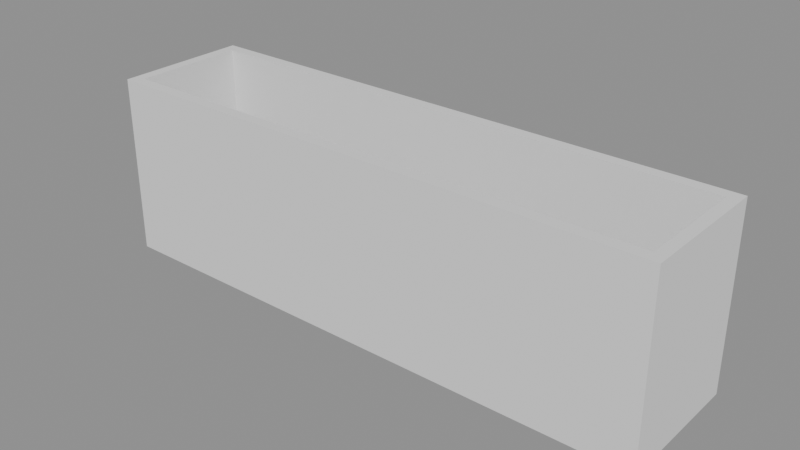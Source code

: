 # Source: p0244.blend  (saved by Blender 4.5.90; exported with 4.5.12 LTS)
import bpy
from mathutils import Matrix  # noqa: F401  (used for matrix-valued properties, if any)

bpy.ops.wm.read_factory_settings(use_empty=True)
scene = bpy.context.scene
scene.name = 'Scene'

# ---- collections
col_asset_p0244 = bpy.data.collections.new('Asset_p0244'); scene.collection.children.link(col_asset_p0244)

# ---- meshes
me_cube_006 = bpy.data.meshes.new('Cube.006')
me_cube_006.from_pydata([(-0.025, -0.25, -0.4), (-0.025, -0.25, 0.4), (-0.025, 0.25, -0.4), (-0.025, 0.25, 0.4), (0.025, -0.25, -0.4), (0.025, -0.25, 0.4), (0.025, 0.25, -0.4), (0.025, 0.25, 0.4)], [], [(0, 1, 3, 2), (2, 3, 7, 6), (6, 7, 5, 4), (4, 5, 1, 0), (2, 6, 4, 0), (7, 3, 1, 5)])
_uv = me_cube_006.uv_layers.new(name='UVMap')
_uv.uv.foreach_set('vector', [0.375, 0.0, 0.625, 0.0, 0.625, 0.25, 0.375, 0.25, 0.375, 0.25, 0.625, 0.25, 0.625, 0.5, 0.375, 0.5, 0.375, 0.5, 0.625, 0.5, 0.625, 0.75, 0.375, 0.75, 0.375, 0.75, 0.625, 0.75, 0.625, 1.0, 0.375, 1.0, 0.125, 0.5, 0.375, 0.5, 0.375, 0.75, 0.125, 0.75, 0.625, 0.5, 0.875, 0.5, 0.875, 0.75, 0.625, 0.75])
me_cube_006.update()
me_cube_007 = bpy.data.meshes.new('Cube.007')
me_cube_007.from_pydata([(-0.025, -0.25, -0.4), (-0.025, -0.25, 0.4), (-0.025, 0.25, -0.4), (-0.025, 0.25, 0.4), (0.025, -0.25, -0.4), (0.025, -0.25, 0.4), (0.025, 0.25, -0.4), (0.025, 0.25, 0.4)], [], [(0, 1, 3, 2), (2, 3, 7, 6), (6, 7, 5, 4), (4, 5, 1, 0), (2, 6, 4, 0), (7, 3, 1, 5)])
_uv = me_cube_007.uv_layers.new(name='UVMap')
_uv.uv.foreach_set('vector', [0.375, 0.0, 0.625, 0.0, 0.625, 0.25, 0.375, 0.25, 0.375, 0.25, 0.625, 0.25, 0.625, 0.5, 0.375, 0.5, 0.375, 0.5, 0.625, 0.5, 0.625, 0.75, 0.375, 0.75, 0.375, 0.75, 0.625, 0.75, 0.625, 1.0, 0.375, 1.0, 0.125, 0.5, 0.375, 0.5, 0.375, 0.75, 0.125, 0.75, 0.625, 0.5, 0.875, 0.5, 0.875, 0.75, 0.625, 0.75])
me_cube_007.update()
me_cube_004 = bpy.data.meshes.new('Cube.004')
me_cube_004.from_pydata([(-1.2, -0.025, -0.4), (-1.2, -0.025, 0.4), (-1.2, 0.025, -0.4), (-1.2, 0.025, 0.4), (1.2, -0.025, -0.4), (1.2, -0.025, 0.4), (1.2, 0.025, -0.4), (1.2, 0.025, 0.4)], [], [(0, 1, 3, 2), (2, 3, 7, 6), (6, 7, 5, 4), (4, 5, 1, 0), (2, 6, 4, 0), (7, 3, 1, 5)])
_uv = me_cube_004.uv_layers.new(name='UVMap')
_uv.uv.foreach_set('vector', [0.375, 0.0, 0.625, 0.0, 0.625, 0.25, 0.375, 0.25, 0.375, 0.25, 0.625, 0.25, 0.625, 0.5, 0.375, 0.5, 0.375, 0.5, 0.625, 0.5, 0.625, 0.75, 0.375, 0.75, 0.375, 0.75, 0.625, 0.75, 0.625, 1.0, 0.375, 1.0, 0.125, 0.5, 0.375, 0.5, 0.375, 0.75, 0.125, 0.75, 0.625, 0.5, 0.875, 0.5, 0.875, 0.75, 0.625, 0.75])
me_cube_004.update()
me_cube_005 = bpy.data.meshes.new('Cube.005')
me_cube_005.from_pydata([(-1.2, -0.025, -0.4), (-1.2, -0.025, 0.4), (-1.2, 0.025, -0.4), (-1.2, 0.025, 0.4), (1.2, -0.025, -0.4), (1.2, -0.025, 0.4), (1.2, 0.025, -0.4), (1.2, 0.025, 0.4)], [], [(0, 1, 3, 2), (2, 3, 7, 6), (6, 7, 5, 4), (4, 5, 1, 0), (2, 6, 4, 0), (7, 3, 1, 5)])
_uv = me_cube_005.uv_layers.new(name='UVMap')
_uv.uv.foreach_set('vector', [0.375, 0.0, 0.625, 0.0, 0.625, 0.25, 0.375, 0.25, 0.375, 0.25, 0.625, 0.25, 0.625, 0.5, 0.375, 0.5, 0.375, 0.5, 0.625, 0.5, 0.625, 0.75, 0.375, 0.75, 0.375, 0.75, 0.625, 0.75, 0.625, 1.0, 0.375, 1.0, 0.125, 0.5, 0.375, 0.5, 0.375, 0.75, 0.125, 0.75, 0.625, 0.5, 0.875, 0.5, 0.875, 0.75, 0.625, 0.75])
me_cube_005.update()
me_cube = bpy.data.meshes.new('Cube')
me_cube.from_pydata([(-0.025, -0.025, -0.4), (-0.025, -0.025, 0.4), (-0.025, 0.025, -0.4), (-0.025, 0.025, 0.4), (0.025, -0.025, -0.4), (0.025, -0.025, 0.4), (0.025, 0.025, -0.4), (0.025, 0.025, 0.4)], [], [(0, 1, 3, 2), (2, 3, 7, 6), (6, 7, 5, 4), (4, 5, 1, 0), (2, 6, 4, 0), (7, 3, 1, 5)])
_uv = me_cube.uv_layers.new(name='UVMap')
_uv.uv.foreach_set('vector', [0.375, 0.0, 0.625, 0.0, 0.625, 0.25, 0.375, 0.25, 0.375, 0.25, 0.625, 0.25, 0.625, 0.5, 0.375, 0.5, 0.375, 0.5, 0.625, 0.5, 0.625, 0.75, 0.375, 0.75, 0.375, 0.75, 0.625, 0.75, 0.625, 1.0, 0.375, 1.0, 0.125, 0.5, 0.375, 0.5, 0.375, 0.75, 0.125, 0.75, 0.625, 0.5, 0.875, 0.5, 0.875, 0.75, 0.625, 0.75])
me_cube.update()
me_cube_001 = bpy.data.meshes.new('Cube.001')
me_cube_001.from_pydata([(-0.025, -0.025, -0.4), (-0.025, -0.025, 0.4), (-0.025, 0.025, -0.4), (-0.025, 0.025, 0.4), (0.025, -0.025, -0.4), (0.025, -0.025, 0.4), (0.025, 0.025, -0.4), (0.025, 0.025, 0.4)], [], [(0, 1, 3, 2), (2, 3, 7, 6), (6, 7, 5, 4), (4, 5, 1, 0), (2, 6, 4, 0), (7, 3, 1, 5)])
_uv = me_cube_001.uv_layers.new(name='UVMap')
_uv.uv.foreach_set('vector', [0.375, 0.0, 0.625, 0.0, 0.625, 0.25, 0.375, 0.25, 0.375, 0.25, 0.625, 0.25, 0.625, 0.5, 0.375, 0.5, 0.375, 0.5, 0.625, 0.5, 0.625, 0.75, 0.375, 0.75, 0.375, 0.75, 0.625, 0.75, 0.625, 1.0, 0.375, 1.0, 0.125, 0.5, 0.375, 0.5, 0.375, 0.75, 0.125, 0.75, 0.625, 0.5, 0.875, 0.5, 0.875, 0.75, 0.625, 0.75])
me_cube_001.update()
me_cube_002 = bpy.data.meshes.new('Cube.002')
me_cube_002.from_pydata([(-0.025, -0.025, -0.4), (-0.025, -0.025, 0.4), (-0.025, 0.025, -0.4), (-0.025, 0.025, 0.4), (0.025, -0.025, -0.4), (0.025, -0.025, 0.4), (0.025, 0.025, -0.4), (0.025, 0.025, 0.4)], [], [(0, 1, 3, 2), (2, 3, 7, 6), (6, 7, 5, 4), (4, 5, 1, 0), (2, 6, 4, 0), (7, 3, 1, 5)])
_uv = me_cube_002.uv_layers.new(name='UVMap')
_uv.uv.foreach_set('vector', [0.375, 0.0, 0.625, 0.0, 0.625, 0.25, 0.375, 0.25, 0.375, 0.25, 0.625, 0.25, 0.625, 0.5, 0.375, 0.5, 0.375, 0.5, 0.625, 0.5, 0.625, 0.75, 0.375, 0.75, 0.375, 0.75, 0.625, 0.75, 0.625, 1.0, 0.375, 1.0, 0.125, 0.5, 0.375, 0.5, 0.375, 0.75, 0.125, 0.75, 0.625, 0.5, 0.875, 0.5, 0.875, 0.75, 0.625, 0.75])
me_cube_002.update()
me_cube_003 = bpy.data.meshes.new('Cube.003')
me_cube_003.from_pydata([(-0.025, -0.025, -0.4), (-0.025, -0.025, 0.4), (-0.025, 0.025, -0.4), (-0.025, 0.025, 0.4), (0.025, -0.025, -0.4), (0.025, -0.025, 0.4), (0.025, 0.025, -0.4), (0.025, 0.025, 0.4)], [], [(0, 1, 3, 2), (2, 3, 7, 6), (6, 7, 5, 4), (4, 5, 1, 0), (2, 6, 4, 0), (7, 3, 1, 5)])
_uv = me_cube_003.uv_layers.new(name='UVMap')
_uv.uv.foreach_set('vector', [0.375, 0.0, 0.625, 0.0, 0.625, 0.25, 0.375, 0.25, 0.375, 0.25, 0.625, 0.25, 0.625, 0.5, 0.375, 0.5, 0.375, 0.5, 0.625, 0.5, 0.625, 0.75, 0.375, 0.75, 0.375, 0.75, 0.625, 0.75, 0.625, 1.0, 0.375, 1.0, 0.125, 0.5, 0.375, 0.5, 0.375, 0.75, 0.125, 0.75, 0.625, 0.5, 0.875, 0.5, 0.875, 0.75, 0.625, 0.75])
me_cube_003.update()

# ---- objects
ob_panel_ancho_1 = bpy.data.objects.new('Panel_Ancho_1', me_cube_006)
ob_panel_ancho_2 = bpy.data.objects.new('Panel_Ancho_2', me_cube_007)
ob_panel_largo_1 = bpy.data.objects.new('Panel_Largo_1', me_cube_004)
ob_panel_largo_2 = bpy.data.objects.new('Panel_Largo_2', me_cube_005)
ob_poste_1 = bpy.data.objects.new('Poste_1', me_cube)
ob_poste_2 = bpy.data.objects.new('Poste_2', me_cube_001)
ob_poste_3 = bpy.data.objects.new('Poste_3', me_cube_002)
ob_poste_4 = bpy.data.objects.new('Poste_4', me_cube_003)

# ---- transforms, parenting, visibility, modifiers, constraints
ob_panel_ancho_1.location = (1.225, 0.0, 0.4)
ob_panel_ancho_2.location = (-1.225, 0.0, 0.4)
ob_panel_largo_1.location = (0.0, 0.275, 0.4)
ob_panel_largo_2.location = (0.0, -0.275, 0.4)
ob_poste_1.location = (1.225, 0.275, 0.4)
ob_poste_2.location = (-1.225, 0.275, 0.4)
ob_poste_3.location = (1.225, -0.275, 0.4)
ob_poste_4.location = (-1.225, -0.275, 0.4)

# ---- collection membership
col_asset_p0244.objects.link(ob_panel_ancho_1)
col_asset_p0244.objects.link(ob_panel_ancho_2)
col_asset_p0244.objects.link(ob_panel_largo_1)
col_asset_p0244.objects.link(ob_panel_largo_2)
col_asset_p0244.objects.link(ob_poste_1)
col_asset_p0244.objects.link(ob_poste_2)
col_asset_p0244.objects.link(ob_poste_3)
col_asset_p0244.objects.link(ob_poste_4)

# ---- scene / render settings (as saved in the file)
scene.frame_start = 1; scene.frame_end = 250; scene.frame_set(1)
scene.render.engine = 'BLENDER_EEVEE_NEXT'
bpy.context.view_layer.update()

# ---- added for rendering (the .blend has no active camera and no usable light): camera, sun + grey world if the file has none
cam_auto = bpy.data.cameras.new('AutoCamera')
cam_auto.lens = 50.0
cam_auto.sensor_width = 36.0
cam_auto.clip_end = 1000.0
ob_auto_camera = bpy.data.objects.new('AutoCamera', cam_auto)
scene.collection.objects.link(ob_auto_camera)
ob_auto_camera.location = (2.49124, -2.98949, 2.39299)
ob_auto_camera.rotation_euler = (1.09748, -7.21219e-08, 0.694738)
scene.camera = ob_auto_camera
light_auto_sun = bpy.data.lights.new('AutoSun', 'SUN')
light_auto_sun.energy = 3.0
light_auto_sun.angle = 0.0523599
ob_auto_sun = bpy.data.objects.new('AutoSun', light_auto_sun)
scene.collection.objects.link(ob_auto_sun)
ob_auto_sun.rotation_euler = (0.872665, 0.174533, 0.523599)
if scene.world is None:
    world_auto = bpy.data.worlds.new('AutoWorld')
    world_auto.color = (0.3, 0.3, 0.3)
    scene.world = world_auto
bpy.context.view_layer.update()
